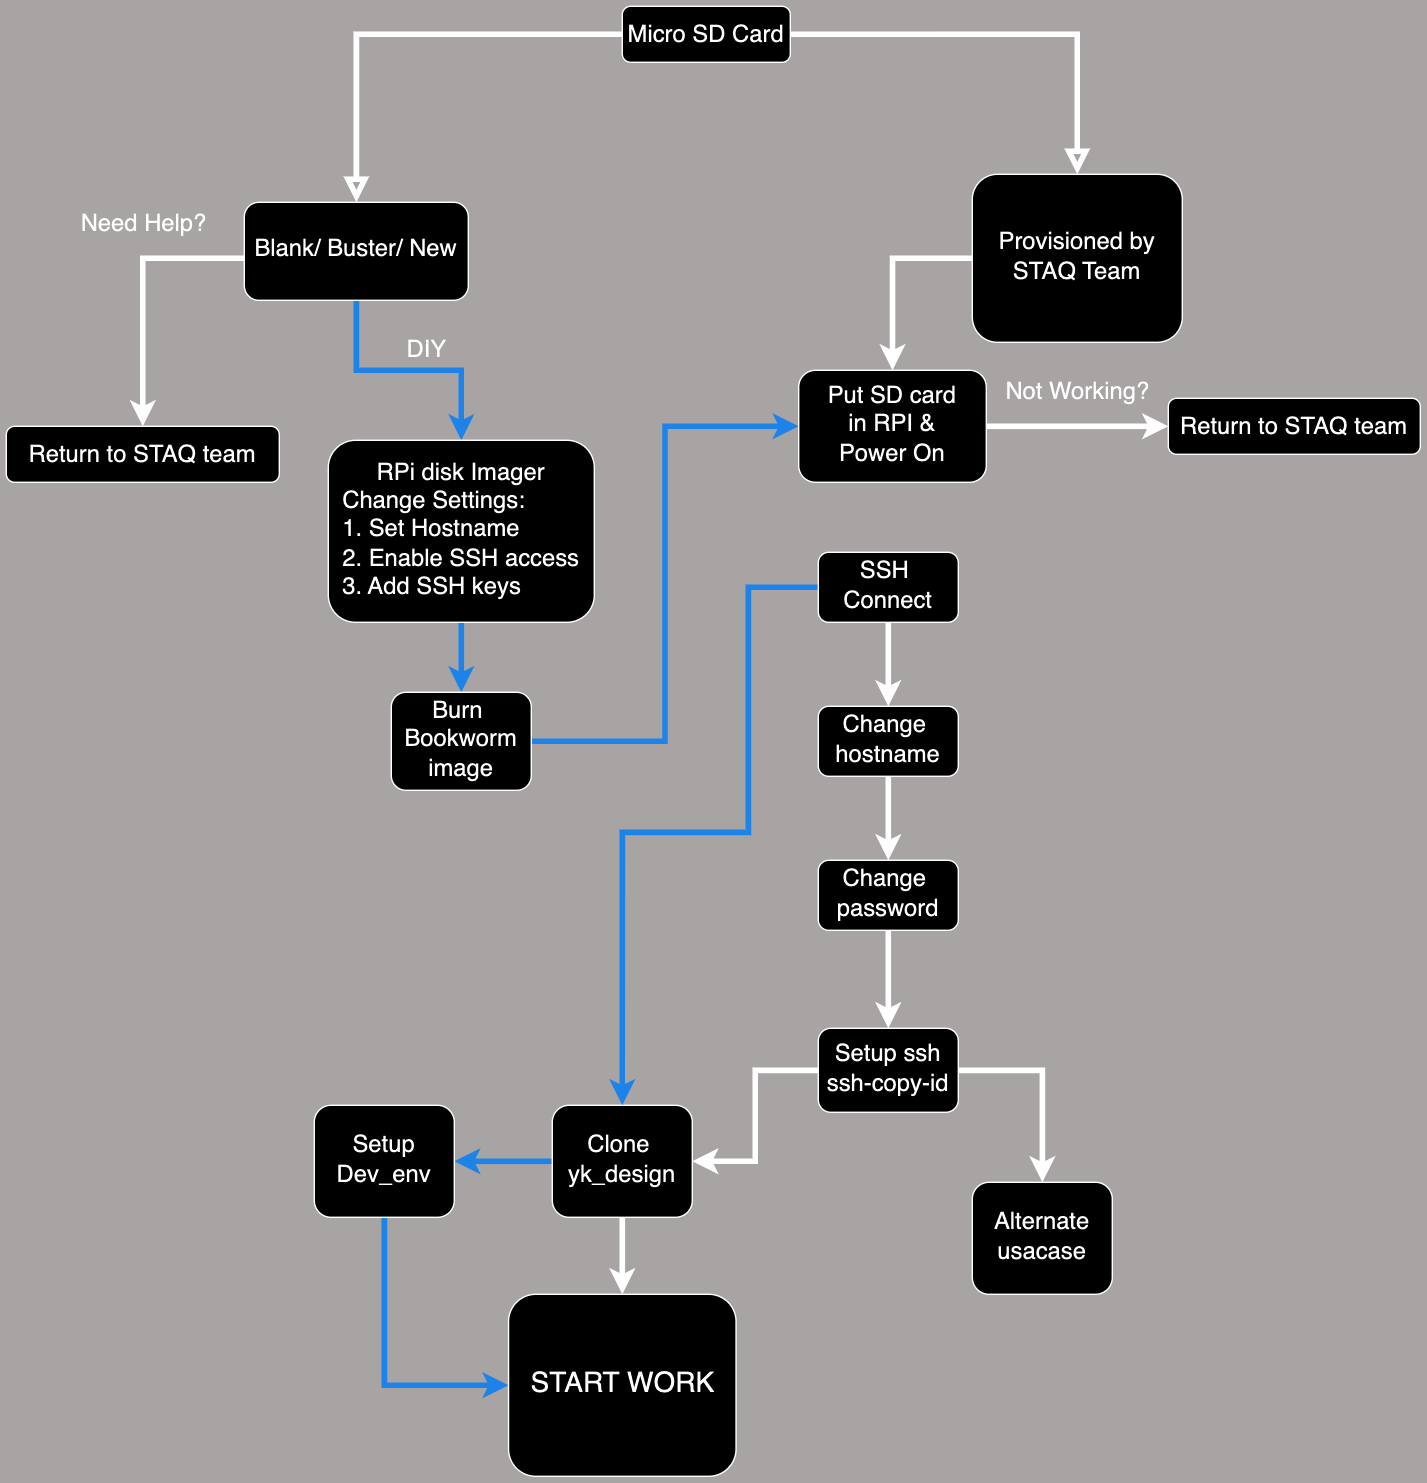

The diagram above was exported from draw.io. Its source (the exported page's mxGraphModel, read from the mxfile embedded in the PNG):
<mxGraphModel dx="3267" dy="1319" grid="1" gridSize="10" guides="1" tooltips="1" connect="1" arrows="1" fold="1" page="1" pageScale="1" pageWidth="827" pageHeight="1169" background="#a8a4a4" math="0" shadow="0">
  <root>
    <mxCell id="WIyWlLk6GJQsqaUBKTNV-0" />
    <mxCell id="WIyWlLk6GJQsqaUBKTNV-1" parent="WIyWlLk6GJQsqaUBKTNV-0" />
    <mxCell id="WIyWlLk6GJQsqaUBKTNV-2" value="" style="rounded=0;html=1;jettySize=auto;orthogonalLoop=1;fontSize=11;endArrow=block;endFill=0;endSize=8;strokeWidth=4;shadow=0;labelBackgroundColor=none;edgeStyle=orthogonalEdgeStyle;" parent="WIyWlLk6GJQsqaUBKTNV-1" source="WIyWlLk6GJQsqaUBKTNV-3" target="WIyWlLk6GJQsqaUBKTNV-6" edge="1">
      <mxGeometry relative="1" as="geometry" />
    </mxCell>
    <mxCell id="WIyWlLk6GJQsqaUBKTNV-3" value="&lt;font style=&quot;font-size: 17px;&quot;&gt;Micro SD Card&lt;/font&gt;" style="rounded=1;whiteSpace=wrap;html=1;fontSize=12;glass=0;strokeWidth=1;shadow=0;" parent="WIyWlLk6GJQsqaUBKTNV-1" vertex="1">
      <mxGeometry x="-330" y="40" width="120" height="40" as="geometry" />
    </mxCell>
    <mxCell id="j7dEtrERLzkFDMMT-IVj-67" style="edgeStyle=orthogonalEdgeStyle;rounded=0;orthogonalLoop=1;jettySize=auto;html=1;entryX=0.5;entryY=0;entryDx=0;entryDy=0;strokeWidth=4;" edge="1" parent="WIyWlLk6GJQsqaUBKTNV-1" source="WIyWlLk6GJQsqaUBKTNV-6" target="j7dEtrERLzkFDMMT-IVj-42">
      <mxGeometry relative="1" as="geometry">
        <Array as="points">
          <mxPoint x="-137" y="220" />
        </Array>
      </mxGeometry>
    </mxCell>
    <mxCell id="WIyWlLk6GJQsqaUBKTNV-6" value="&lt;font style=&quot;font-size: 17px;&quot;&gt;Provisioned by &lt;br&gt;STAQ Team&lt;/font&gt;" style="rounded=1;whiteSpace=wrap;html=1;shadow=0;fontFamily=Helvetica;fontSize=12;align=center;strokeWidth=1;spacing=6;spacingTop=-4;" parent="WIyWlLk6GJQsqaUBKTNV-1" vertex="1">
      <mxGeometry x="-80" y="160" width="150" height="120" as="geometry" />
    </mxCell>
    <mxCell id="WIyWlLk6GJQsqaUBKTNV-7" value="&lt;font style=&quot;font-size: 17px;&quot;&gt;Return to STAQ team&lt;/font&gt;" style="rounded=1;whiteSpace=wrap;html=1;fontSize=12;glass=0;strokeWidth=1;shadow=0;" parent="WIyWlLk6GJQsqaUBKTNV-1" vertex="1">
      <mxGeometry x="60" y="320" width="180" height="40" as="geometry" />
    </mxCell>
    <mxCell id="j7dEtrERLzkFDMMT-IVj-9" value="" style="edgeStyle=orthogonalEdgeStyle;rounded=0;orthogonalLoop=1;jettySize=auto;html=1;strokeWidth=4;" edge="1" parent="WIyWlLk6GJQsqaUBKTNV-1" source="WIyWlLk6GJQsqaUBKTNV-10" target="j7dEtrERLzkFDMMT-IVj-5">
      <mxGeometry relative="1" as="geometry" />
    </mxCell>
    <mxCell id="WIyWlLk6GJQsqaUBKTNV-10" value="&lt;font style=&quot;font-size: 17px;&quot;&gt;Change&amp;nbsp;&lt;br&gt;hostname&lt;/font&gt;" style="rounded=1;whiteSpace=wrap;html=1;shadow=0;fontFamily=Helvetica;fontSize=12;align=center;strokeWidth=1;spacing=6;spacingTop=-4;" parent="WIyWlLk6GJQsqaUBKTNV-1" vertex="1">
      <mxGeometry x="-190" y="540" width="100" height="50" as="geometry" />
    </mxCell>
    <mxCell id="j7dEtrERLzkFDMMT-IVj-20" style="edgeStyle=orthogonalEdgeStyle;rounded=0;orthogonalLoop=1;jettySize=auto;html=1;entryX=0.5;entryY=0;entryDx=0;entryDy=0;fillColor=#dae8fc;strokeColor=#3399FF;strokeWidth=4;" edge="1" parent="WIyWlLk6GJQsqaUBKTNV-1" source="j7dEtrERLzkFDMMT-IVj-0" target="j7dEtrERLzkFDMMT-IVj-13">
      <mxGeometry relative="1" as="geometry">
        <mxPoint x="-330" y="290" as="targetPoint" />
      </mxGeometry>
    </mxCell>
    <mxCell id="j7dEtrERLzkFDMMT-IVj-22" style="edgeStyle=orthogonalEdgeStyle;rounded=0;orthogonalLoop=1;jettySize=auto;html=1;entryX=0.5;entryY=0;entryDx=0;entryDy=0;strokeWidth=4;" edge="1" parent="WIyWlLk6GJQsqaUBKTNV-1" source="j7dEtrERLzkFDMMT-IVj-0" target="j7dEtrERLzkFDMMT-IVj-17">
      <mxGeometry relative="1" as="geometry">
        <Array as="points">
          <mxPoint x="-672" y="220" />
        </Array>
      </mxGeometry>
    </mxCell>
    <mxCell id="j7dEtrERLzkFDMMT-IVj-0" value="&lt;font style=&quot;font-size: 17px;&quot;&gt;Blank/ Buster/ New&lt;/font&gt;" style="rounded=1;whiteSpace=wrap;html=1;shadow=0;fontFamily=Helvetica;fontSize=12;align=center;strokeWidth=1;spacing=6;spacingTop=-4;" vertex="1" parent="WIyWlLk6GJQsqaUBKTNV-1">
      <mxGeometry x="-600" y="180" width="160" height="70" as="geometry" />
    </mxCell>
    <mxCell id="j7dEtrERLzkFDMMT-IVj-2" value="" style="rounded=0;html=1;jettySize=auto;orthogonalLoop=1;fontSize=11;endArrow=block;endFill=0;endSize=8;strokeWidth=4;shadow=0;labelBackgroundColor=none;edgeStyle=orthogonalEdgeStyle;" edge="1" parent="WIyWlLk6GJQsqaUBKTNV-1" source="WIyWlLk6GJQsqaUBKTNV-3" target="j7dEtrERLzkFDMMT-IVj-0">
      <mxGeometry relative="1" as="geometry">
        <mxPoint x="-385.25" y="120" as="sourcePoint" />
        <mxPoint x="-275.25" y="200" as="targetPoint" />
      </mxGeometry>
    </mxCell>
    <mxCell id="j7dEtrERLzkFDMMT-IVj-10" value="" style="edgeStyle=orthogonalEdgeStyle;rounded=0;orthogonalLoop=1;jettySize=auto;html=1;strokeWidth=4;" edge="1" parent="WIyWlLk6GJQsqaUBKTNV-1" source="j7dEtrERLzkFDMMT-IVj-5" target="j7dEtrERLzkFDMMT-IVj-6">
      <mxGeometry relative="1" as="geometry" />
    </mxCell>
    <mxCell id="j7dEtrERLzkFDMMT-IVj-5" value="&lt;font style=&quot;font-size: 17px;&quot;&gt;Change&amp;nbsp;&lt;br&gt;password&lt;/font&gt;" style="rounded=1;whiteSpace=wrap;html=1;shadow=0;fontFamily=Helvetica;fontSize=12;align=center;strokeWidth=1;spacing=6;spacingTop=-4;" vertex="1" parent="WIyWlLk6GJQsqaUBKTNV-1">
      <mxGeometry x="-190" y="650" width="100" height="50" as="geometry" />
    </mxCell>
    <mxCell id="j7dEtrERLzkFDMMT-IVj-11" style="edgeStyle=orthogonalEdgeStyle;rounded=0;orthogonalLoop=1;jettySize=auto;html=1;strokeWidth=4;" edge="1" parent="WIyWlLk6GJQsqaUBKTNV-1" source="j7dEtrERLzkFDMMT-IVj-6" target="j7dEtrERLzkFDMMT-IVj-7">
      <mxGeometry relative="1" as="geometry" />
    </mxCell>
    <mxCell id="j7dEtrERLzkFDMMT-IVj-12" style="edgeStyle=orthogonalEdgeStyle;rounded=0;orthogonalLoop=1;jettySize=auto;html=1;strokeWidth=4;" edge="1" parent="WIyWlLk6GJQsqaUBKTNV-1" source="j7dEtrERLzkFDMMT-IVj-6" target="j7dEtrERLzkFDMMT-IVj-8">
      <mxGeometry relative="1" as="geometry" />
    </mxCell>
    <mxCell id="j7dEtrERLzkFDMMT-IVj-6" value="&lt;font style=&quot;font-size: 17px;&quot;&gt;Setup ssh&lt;br&gt;ssh-copy-id&lt;/font&gt;" style="rounded=1;whiteSpace=wrap;html=1;shadow=0;fontFamily=Helvetica;fontSize=12;align=center;strokeWidth=1;spacing=6;spacingTop=-4;" vertex="1" parent="WIyWlLk6GJQsqaUBKTNV-1">
      <mxGeometry x="-190" y="770" width="100" height="60" as="geometry" />
    </mxCell>
    <mxCell id="j7dEtrERLzkFDMMT-IVj-28" style="edgeStyle=orthogonalEdgeStyle;rounded=0;orthogonalLoop=1;jettySize=auto;html=1;entryX=1;entryY=0.5;entryDx=0;entryDy=0;fillColor=#dae8fc;strokeColor=#3399FF;strokeWidth=4;" edge="1" parent="WIyWlLk6GJQsqaUBKTNV-1" source="j7dEtrERLzkFDMMT-IVj-7" target="j7dEtrERLzkFDMMT-IVj-24">
      <mxGeometry relative="1" as="geometry" />
    </mxCell>
    <mxCell id="j7dEtrERLzkFDMMT-IVj-51" style="edgeStyle=orthogonalEdgeStyle;rounded=0;orthogonalLoop=1;jettySize=auto;html=1;entryX=0.5;entryY=0;entryDx=0;entryDy=0;strokeWidth=4;" edge="1" parent="WIyWlLk6GJQsqaUBKTNV-1" source="j7dEtrERLzkFDMMT-IVj-7" target="j7dEtrERLzkFDMMT-IVj-50">
      <mxGeometry relative="1" as="geometry" />
    </mxCell>
    <mxCell id="j7dEtrERLzkFDMMT-IVj-7" value="&lt;font style=&quot;font-size: 17px;&quot;&gt;Clone&amp;nbsp;&lt;br&gt;yk_design&lt;/font&gt;" style="rounded=1;whiteSpace=wrap;html=1;shadow=0;fontFamily=Helvetica;fontSize=12;align=center;strokeWidth=1;spacing=6;spacingTop=-4;" vertex="1" parent="WIyWlLk6GJQsqaUBKTNV-1">
      <mxGeometry x="-380" y="825" width="100" height="80" as="geometry" />
    </mxCell>
    <mxCell id="j7dEtrERLzkFDMMT-IVj-8" value="&lt;font style=&quot;font-size: 17px;&quot;&gt;Alternate&lt;br&gt;usacase&lt;/font&gt;" style="rounded=1;whiteSpace=wrap;html=1;shadow=0;fontFamily=Helvetica;fontSize=12;align=center;strokeWidth=1;spacing=6;spacingTop=-4;" vertex="1" parent="WIyWlLk6GJQsqaUBKTNV-1">
      <mxGeometry x="-80" y="880" width="100" height="80" as="geometry" />
    </mxCell>
    <mxCell id="j7dEtrERLzkFDMMT-IVj-38" style="edgeStyle=orthogonalEdgeStyle;rounded=0;orthogonalLoop=1;jettySize=auto;html=1;entryX=0.5;entryY=0;entryDx=0;entryDy=0;fillColor=#dae8fc;strokeColor=#3399FF;strokeWidth=4;" edge="1" parent="WIyWlLk6GJQsqaUBKTNV-1" source="j7dEtrERLzkFDMMT-IVj-13" target="j7dEtrERLzkFDMMT-IVj-37">
      <mxGeometry relative="1" as="geometry">
        <Array as="points">
          <mxPoint x="-445" y="530" />
        </Array>
      </mxGeometry>
    </mxCell>
    <mxCell id="j7dEtrERLzkFDMMT-IVj-13" value="&lt;font style=&quot;font-size: 17px;&quot;&gt;RPi disk Imager&lt;br&gt;&lt;div style=&quot;text-align: left;&quot;&gt;&lt;span style=&quot;background-color: initial;&quot;&gt;Change Settings:&lt;/span&gt;&lt;/div&gt;&lt;div style=&quot;text-align: left;&quot;&gt;&lt;span style=&quot;background-color: initial;&quot;&gt;1. Set Hostname&lt;/span&gt;&lt;/div&gt;&lt;div style=&quot;text-align: left;&quot;&gt;&lt;span style=&quot;background-color: initial;&quot;&gt;2. Enable SSH access&lt;/span&gt;&lt;/div&gt;&lt;div style=&quot;text-align: left;&quot;&gt;&lt;span style=&quot;background-color: initial;&quot;&gt;3. Add SSH keys&lt;/span&gt;&lt;/div&gt;&lt;/font&gt;" style="rounded=1;whiteSpace=wrap;html=1;shadow=0;fontFamily=Helvetica;fontSize=12;align=center;strokeWidth=1;spacing=6;spacingTop=-4;" vertex="1" parent="WIyWlLk6GJQsqaUBKTNV-1">
      <mxGeometry x="-540" y="350" width="190" height="130" as="geometry" />
    </mxCell>
    <mxCell id="j7dEtrERLzkFDMMT-IVj-17" value="&lt;font style=&quot;font-size: 17px;&quot;&gt;Return to STAQ team&lt;/font&gt;" style="rounded=1;whiteSpace=wrap;html=1;fontSize=12;glass=0;strokeWidth=1;shadow=0;" vertex="1" parent="WIyWlLk6GJQsqaUBKTNV-1">
      <mxGeometry x="-770" y="340" width="195" height="40" as="geometry" />
    </mxCell>
    <mxCell id="j7dEtrERLzkFDMMT-IVj-52" style="edgeStyle=orthogonalEdgeStyle;rounded=0;orthogonalLoop=1;jettySize=auto;html=1;entryX=0;entryY=0.5;entryDx=0;entryDy=0;fillColor=#dae8fc;strokeColor=#3399FF;strokeWidth=4;" edge="1" parent="WIyWlLk6GJQsqaUBKTNV-1" source="j7dEtrERLzkFDMMT-IVj-24" target="j7dEtrERLzkFDMMT-IVj-50">
      <mxGeometry relative="1" as="geometry">
        <Array as="points">
          <mxPoint x="-500" y="1025" />
        </Array>
      </mxGeometry>
    </mxCell>
    <mxCell id="j7dEtrERLzkFDMMT-IVj-24" value="&lt;font style=&quot;font-size: 17px;&quot;&gt;Setup&lt;br&gt;Dev_env&lt;/font&gt;" style="rounded=1;whiteSpace=wrap;html=1;shadow=0;fontFamily=Helvetica;fontSize=12;align=center;strokeWidth=1;spacing=6;spacingTop=-4;" vertex="1" parent="WIyWlLk6GJQsqaUBKTNV-1">
      <mxGeometry x="-550" y="825" width="100" height="80" as="geometry" />
    </mxCell>
    <mxCell id="j7dEtrERLzkFDMMT-IVj-29" value="&lt;font style=&quot;font-size: 17px;&quot;&gt;Need Help?&lt;/font&gt;" style="text;html=1;align=center;verticalAlign=middle;resizable=0;points=[];autosize=1;strokeColor=none;fillColor=none;" vertex="1" parent="WIyWlLk6GJQsqaUBKTNV-1">
      <mxGeometry x="-727.5" y="180" width="110" height="30" as="geometry" />
    </mxCell>
    <mxCell id="j7dEtrERLzkFDMMT-IVj-30" value="&lt;font style=&quot;font-size: 17px;&quot;&gt;DIY&lt;/font&gt;" style="text;html=1;align=center;verticalAlign=middle;resizable=0;points=[];autosize=1;strokeColor=none;fillColor=none;" vertex="1" parent="WIyWlLk6GJQsqaUBKTNV-1">
      <mxGeometry x="-495" y="270" width="50" height="30" as="geometry" />
    </mxCell>
    <mxCell id="j7dEtrERLzkFDMMT-IVj-63" style="edgeStyle=orthogonalEdgeStyle;rounded=0;orthogonalLoop=1;jettySize=auto;html=1;entryX=0;entryY=0.5;entryDx=0;entryDy=0;fillColor=#dae8fc;strokeColor=#3399FF;strokeWidth=4;" edge="1" parent="WIyWlLk6GJQsqaUBKTNV-1" source="j7dEtrERLzkFDMMT-IVj-37" target="j7dEtrERLzkFDMMT-IVj-42">
      <mxGeometry relative="1" as="geometry" />
    </mxCell>
    <mxCell id="j7dEtrERLzkFDMMT-IVj-37" value="&lt;font style=&quot;font-size: 17px;&quot;&gt;Burn&amp;nbsp;&lt;br&gt;Bookworm&lt;br&gt;image&lt;/font&gt;" style="rounded=1;whiteSpace=wrap;html=1;shadow=0;fontFamily=Helvetica;fontSize=12;align=center;strokeWidth=1;spacing=6;spacingTop=-4;" vertex="1" parent="WIyWlLk6GJQsqaUBKTNV-1">
      <mxGeometry x="-495" y="530" width="100" height="70" as="geometry" />
    </mxCell>
    <mxCell id="j7dEtrERLzkFDMMT-IVj-49" style="edgeStyle=orthogonalEdgeStyle;rounded=0;orthogonalLoop=1;jettySize=auto;html=1;exitX=0;exitY=0.5;exitDx=0;exitDy=0;entryX=0.5;entryY=0;entryDx=0;entryDy=0;fillColor=#dae8fc;strokeColor=#3399FF;strokeWidth=4;" edge="1" parent="WIyWlLk6GJQsqaUBKTNV-1" source="j7dEtrERLzkFDMMT-IVj-55" target="j7dEtrERLzkFDMMT-IVj-7">
      <mxGeometry relative="1" as="geometry">
        <mxPoint x="-280" y="670" as="targetPoint" />
        <Array as="points">
          <mxPoint x="-240" y="455" />
          <mxPoint x="-240" y="630" />
          <mxPoint x="-330" y="630" />
        </Array>
      </mxGeometry>
    </mxCell>
    <mxCell id="j7dEtrERLzkFDMMT-IVj-68" style="edgeStyle=orthogonalEdgeStyle;rounded=0;orthogonalLoop=1;jettySize=auto;html=1;entryX=0;entryY=0.5;entryDx=0;entryDy=0;strokeWidth=4;" edge="1" parent="WIyWlLk6GJQsqaUBKTNV-1" source="j7dEtrERLzkFDMMT-IVj-42" target="WIyWlLk6GJQsqaUBKTNV-7">
      <mxGeometry relative="1" as="geometry" />
    </mxCell>
    <mxCell id="j7dEtrERLzkFDMMT-IVj-42" value="&lt;font style=&quot;font-size: 17px;&quot;&gt;Put SD card&lt;br&gt;in RPI &amp;amp;&lt;br&gt;Power On&lt;/font&gt;" style="rounded=1;whiteSpace=wrap;html=1;shadow=0;fontFamily=Helvetica;fontSize=12;align=center;strokeWidth=1;spacing=6;spacingTop=-4;" vertex="1" parent="WIyWlLk6GJQsqaUBKTNV-1">
      <mxGeometry x="-204" y="300" width="134" height="80" as="geometry" />
    </mxCell>
    <mxCell id="j7dEtrERLzkFDMMT-IVj-45" value="&lt;font style=&quot;font-size: 17px;&quot;&gt;Not Working?&lt;/font&gt;" style="text;html=1;align=center;verticalAlign=middle;resizable=0;points=[];autosize=1;strokeColor=none;fillColor=none;" vertex="1" parent="WIyWlLk6GJQsqaUBKTNV-1">
      <mxGeometry x="-70" y="300" width="130" height="30" as="geometry" />
    </mxCell>
    <mxCell id="j7dEtrERLzkFDMMT-IVj-50" value="&lt;font style=&quot;font-size: 20px;&quot;&gt;START WORK&lt;/font&gt;" style="rounded=1;whiteSpace=wrap;html=1;shadow=0;fontFamily=Helvetica;fontSize=12;align=center;strokeWidth=1;spacing=6;spacingTop=-4;" vertex="1" parent="WIyWlLk6GJQsqaUBKTNV-1">
      <mxGeometry x="-411.25" y="960" width="162.5" height="130" as="geometry" />
    </mxCell>
    <mxCell id="j7dEtrERLzkFDMMT-IVj-57" style="edgeStyle=orthogonalEdgeStyle;rounded=0;orthogonalLoop=1;jettySize=auto;html=1;exitX=0.5;exitY=1;exitDx=0;exitDy=0;entryX=0.5;entryY=0;entryDx=0;entryDy=0;strokeWidth=4;" edge="1" parent="WIyWlLk6GJQsqaUBKTNV-1" source="j7dEtrERLzkFDMMT-IVj-55" target="WIyWlLk6GJQsqaUBKTNV-10">
      <mxGeometry relative="1" as="geometry" />
    </mxCell>
    <mxCell id="j7dEtrERLzkFDMMT-IVj-55" value="&lt;font style=&quot;font-size: 17px;&quot;&gt;SSH&amp;nbsp;&lt;br&gt;Connect&lt;/font&gt;" style="rounded=1;whiteSpace=wrap;html=1;shadow=0;fontFamily=Helvetica;fontSize=12;align=center;strokeWidth=1;spacing=6;spacingTop=-4;" vertex="1" parent="WIyWlLk6GJQsqaUBKTNV-1">
      <mxGeometry x="-190" y="430" width="100" height="50" as="geometry" />
    </mxCell>
  </root>
</mxGraphModel>